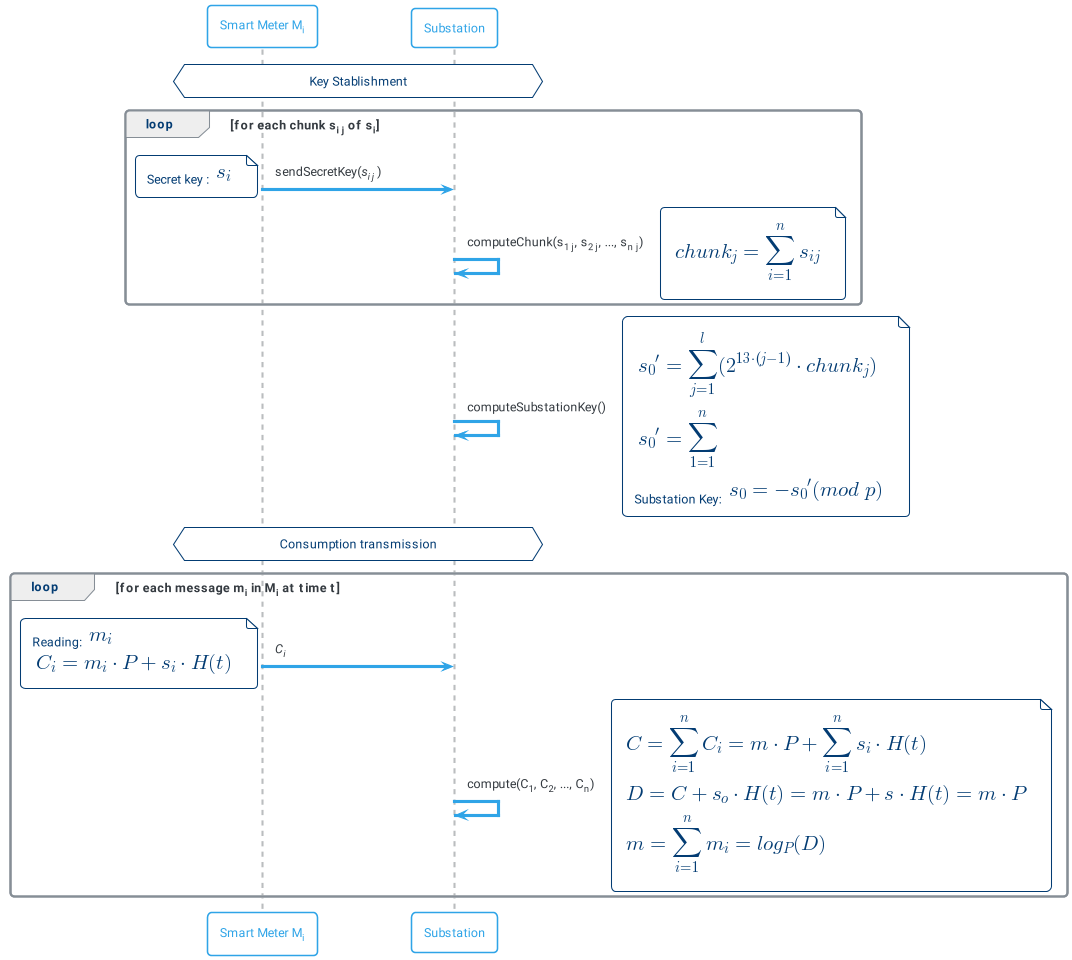

The diagram above was rendered by PlantUML. Its source (embedded in the PNG):
@startuml recsi
!include themes/puml-theme-cerulean-outline.puml
skinparam backgroundColor #FFFFFF
hnote across: Key Stablishment
loop for each chunk s<sub>i j</sub> of s<sub>i</sub>
    "Smart Meter M<sub>i</sub>" -> "Substation": sendSecretKey(//s<sub>i j</sub>// )
    note left
        Secret key : <latex>s_{i}</latex>
    end note 
    Substation -> Substation : computeChunk(s<sub>1 j</sub>, s<sub>2 j</sub>, ..., s<sub>n j</sub>)
    note right
    <latex>chunk_j = \sum_{i=1}^{n} s_{i j}</latex>
    end note
end
Substation -> Substation : computeSubstationKey()
note right
    <latex>s_0' = \sum_{j = 1}^{l} (2^{13 \cdot (j - 1)} \cdot chunk_j) </latex>
    <latex>s_0' = \sum_{1 = 1}^{n}</latex>
    Substation Key: <latex>s_0 = - s_0' (mod \; p)</latex>
end note

hnote across: Consumption transmission
loop for each message m<sub>i</sub> in M<sub>i</sub> at time t
    "Smart Meter M<sub>i</sub>" -> "Substation" : //C<sub>i</sub>//
    note left
        Reading: <latex>m_{i}</latex>
        <latex>C_i = m_i \cdot P + s_i \cdot H(t) </latex>
    end note
    Substation -> Substation : compute(C<sub>1</sub>, C<sub>2</sub>, ..., C<sub>n</sub>)
    note right
        <latex>C = \sum_{i = 1}^{n} C_i = m \cdot P + \sum_{i = 1}^{n} s_i \cdot H(t) </latex>
        <latex>D = C + s_o \cdot H(t) = m \cdot P +s \cdot H(t) =  m \cdot P</latex>
        <latex>m = \sum_{i=1}^{n} m_i = log_P(D)</latex>
    end note
end
@enduml